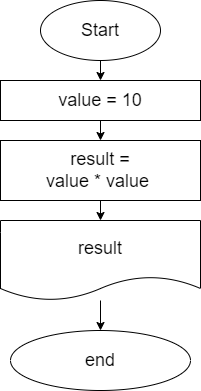

The diagram above was exported from draw.io. Its source (the exported page's mxGraphModel, read from the mxfile embedded in the PNG):
<mxGraphModel dx="408" dy="486" grid="1" gridSize="10" guides="1" tooltips="1" connect="1" arrows="1" fold="1" page="1" pageScale="1" pageWidth="827" pageHeight="1169" math="0" shadow="0">
  <root>
    <mxCell id="0" />
    <mxCell id="1" parent="0" />
    <mxCell id="5" value="" style="edgeStyle=none;html=1;fontSize=18;" parent="1" source="3" target="4" edge="1">
      <mxGeometry relative="1" as="geometry" />
    </mxCell>
    <mxCell id="3" value="Start" style="ellipse;whiteSpace=wrap;html=1;fontSize=18;" parent="1" vertex="1">
      <mxGeometry x="140" y="10" width="120" height="60" as="geometry" />
    </mxCell>
    <mxCell id="7" value="" style="edgeStyle=none;html=1;fontSize=18;" parent="1" source="4" target="6" edge="1">
      <mxGeometry relative="1" as="geometry" />
    </mxCell>
    <mxCell id="4" value="value = 10" style="whiteSpace=wrap;html=1;fontSize=18;" parent="1" vertex="1">
      <mxGeometry x="100" y="90" width="200" height="40" as="geometry" />
    </mxCell>
    <mxCell id="9" value="" style="edgeStyle=none;html=1;fontSize=18;" parent="1" source="6" target="8" edge="1">
      <mxGeometry relative="1" as="geometry" />
    </mxCell>
    <mxCell id="6" value="result =&lt;br&gt;value * value&amp;nbsp;" style="whiteSpace=wrap;html=1;fontSize=18;" parent="1" vertex="1">
      <mxGeometry x="100" y="150" width="200" height="60" as="geometry" />
    </mxCell>
    <mxCell id="11" value="" style="edgeStyle=none;html=1;fontSize=18;" parent="1" source="8" target="10" edge="1">
      <mxGeometry relative="1" as="geometry" />
    </mxCell>
    <mxCell id="8" value="result" style="shape=document;whiteSpace=wrap;html=1;boundedLbl=1;fontSize=18;" parent="1" vertex="1">
      <mxGeometry x="100" y="230" width="200" height="80" as="geometry" />
    </mxCell>
    <mxCell id="10" value="end" style="ellipse;whiteSpace=wrap;html=1;fontSize=18;" parent="1" vertex="1">
      <mxGeometry x="110" y="340" width="180" height="60" as="geometry" />
    </mxCell>
  </root>
</mxGraphModel>